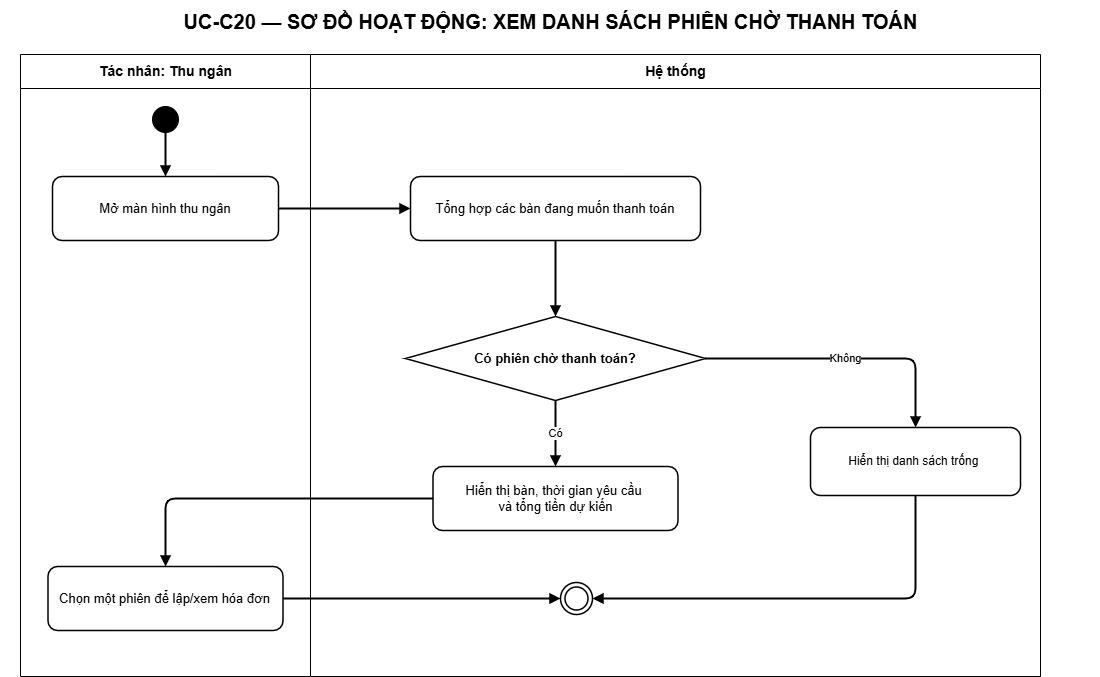

The diagram above was exported from draw.io. Its source (the exported page's mxGraphModel, read from the mxfile embedded in the PNG):
<mxGraphModel dx="1032" dy="455" grid="1" gridSize="10" guides="1" tooltips="1" connect="1" arrows="1" fold="1" page="1" pageScale="1" pageWidth="1200" pageHeight="988" math="0" shadow="0">
  <root>
    <mxCell id="0" />
    <mxCell id="1" parent="0" />
    <mxCell id="title" value="UC-C20 — SƠ ĐỒ HOẠT ĐỘNG: XEM DANH SÁCH PHIÊN CHỜ THANH TOÁN" style="text;html=1;align=center;verticalAlign=middle;fontSize=20;fontStyle=1;strokeColor=none;fillColor=none;fontColor=#000000;" parent="1" vertex="1">
      <mxGeometry x="50" y="14" width="1100" height="42" as="geometry" />
    </mxCell>
    <mxCell id="actor-lane" value="Tác nhân: Thu ngân" style="swimlane;html=1;horizontal=1;startSize=34;fillColor=#ffffff;swimlaneFillColor=#ffffff;strokeColor=#000000;fontColor=#000000;fontStyle=1;fontSize=14;" parent="1" vertex="1">
      <mxGeometry x="70" y="68" width="290" height="622" as="geometry" />
    </mxCell>
    <mxCell id="step-1" value="Mở màn hình thu ngân" style="rounded=1;whiteSpace=wrap;html=1;fillColor=#ffffff;strokeColor=#000000;strokeWidth=1.5;fontColor=#000000;fontSize=13;" parent="actor-lane" vertex="1">
      <mxGeometry x="32" y="122" width="226" height="64" as="geometry" />
    </mxCell>
    <mxCell id="step-6" value="Chọn một phiên để lập/xem hóa đơn" style="rounded=1;whiteSpace=wrap;html=1;fillColor=#ffffff;strokeColor=#000000;strokeWidth=1.5;fontColor=#000000;fontSize=13;" parent="actor-lane" vertex="1">
      <mxGeometry x="27.5" y="512" width="235" height="64" as="geometry" />
    </mxCell>
    <mxCell id="start" value="" style="ellipse;html=1;aspect=fixed;fillColor=#000000;strokeColor=#000000;" parent="actor-lane" vertex="1">
      <mxGeometry x="132" y="52" width="26" height="26" as="geometry" />
    </mxCell>
    <mxCell id="edge-1" value="" style="edgeStyle=orthogonalEdgeStyle;rounded=1;orthogonalLoop=1;jettySize=auto;html=1;endArrow=block;endFill=1;strokeWidth=2" parent="actor-lane" source="start" target="step-1" edge="1">
      <mxGeometry relative="1" as="geometry" />
    </mxCell>
    <mxCell id="system-lane" value="Hệ thống" style="swimlane;html=1;horizontal=1;startSize=34;fillColor=#ffffff;swimlaneFillColor=#ffffff;strokeColor=#000000;fontColor=#000000;fontStyle=1;fontSize=14;" parent="1" vertex="1">
      <mxGeometry x="360" y="68" width="730" height="622" as="geometry" />
    </mxCell>
    <mxCell id="step-3" value="Tổng hợp các bàn đang muốn thanh toán" style="rounded=1;whiteSpace=wrap;html=1;fillColor=#ffffff;strokeColor=#000000;strokeWidth=1.5;fontColor=#000000;fontSize=13;" parent="system-lane" vertex="1">
      <mxGeometry x="100" y="122" width="290" height="64" as="geometry" />
    </mxCell>
    <mxCell id="step-4" value="Có phiên chờ thanh toán?" style="rhombus;whiteSpace=wrap;html=1;fillColor=#ffffff;strokeColor=#000000;strokeWidth=1.5;fontColor=#000000;fontSize=13;fontStyle=1;" parent="system-lane" vertex="1">
      <mxGeometry x="95" y="262" width="300" height="84" as="geometry" />
    </mxCell>
    <mxCell id="edge-4" value="" style="edgeStyle=orthogonalEdgeStyle;rounded=1;orthogonalLoop=1;jettySize=auto;html=1;endArrow=block;endFill=1;strokeWidth=2" parent="system-lane" source="step-3" target="step-4" edge="1">
      <mxGeometry relative="1" as="geometry" />
    </mxCell>
    <mxCell id="alternate-4" value="Hiển thị danh sách trống&amp;nbsp;" style="rounded=1;whiteSpace=wrap;html=1;fillColor=#ffffff;strokeColor=#000000;strokeWidth=1.5;fontColor=#000000;fontSize=12;" parent="system-lane" vertex="1">
      <mxGeometry x="500" y="373" width="210" height="68" as="geometry" />
    </mxCell>
    <mxCell id="edge-5" value="Không" style="edgeStyle=orthogonalEdgeStyle;rounded=1;orthogonalLoop=1;jettySize=auto;html=1;endArrow=block;endFill=1;strokeWidth=2" parent="system-lane" source="step-4" target="alternate-4" edge="1">
      <mxGeometry relative="1" as="geometry" />
    </mxCell>
    <mxCell id="step-5" value="Hiển thị bàn, thời gian yêu cầu&amp;nbsp;&lt;div&gt;và tổng tiền dự kiến&lt;/div&gt;" style="rounded=1;whiteSpace=wrap;html=1;fillColor=#ffffff;strokeColor=#000000;strokeWidth=1.5;fontColor=#000000;fontSize=13;" parent="system-lane" vertex="1">
      <mxGeometry x="122.5" y="412" width="245" height="64" as="geometry" />
    </mxCell>
    <mxCell id="edge-7" value="Có" style="edgeStyle=orthogonalEdgeStyle;rounded=1;orthogonalLoop=1;jettySize=auto;html=1;endArrow=block;endFill=1;strokeWidth=2" parent="system-lane" source="step-4" target="step-5" edge="1">
      <mxGeometry relative="1" as="geometry" />
    </mxCell>
    <mxCell id="end" value="" style="ellipse;shape=doubleEllipse;html=1;aspect=fixed;fillColor=#ffffff;strokeColor=#000000;strokeWidth=1.5;" parent="system-lane" vertex="1">
      <mxGeometry x="250" y="528" width="32" height="32" as="geometry" />
    </mxCell>
    <mxCell id="edge-6" value="" style="edgeStyle=orthogonalEdgeStyle;rounded=1;orthogonalLoop=1;jettySize=auto;html=1;endArrow=block;endFill=1;strokeWidth=2;entryX=1;entryY=0.5;entryDx=0;entryDy=0;" parent="system-lane" source="alternate-4" target="end" edge="1">
      <mxGeometry relative="1" as="geometry">
        <mxPoint x="765" y="426" as="targetPoint" />
        <Array as="points">
          <mxPoint x="605" y="544" />
        </Array>
      </mxGeometry>
    </mxCell>
    <mxCell id="edge-2" value="" style="edgeStyle=orthogonalEdgeStyle;rounded=1;orthogonalLoop=1;jettySize=auto;html=1;endArrow=block;endFill=1;strokeWidth=2" parent="1" source="step-1" edge="1">
      <mxGeometry relative="1" as="geometry">
        <mxPoint x="460" y="222" as="targetPoint" />
      </mxGeometry>
    </mxCell>
    <mxCell id="edge-8" value="" style="edgeStyle=orthogonalEdgeStyle;rounded=1;orthogonalLoop=1;jettySize=auto;html=1;endArrow=block;endFill=1;strokeWidth=2" parent="1" source="step-5" target="step-6" edge="1">
      <mxGeometry relative="1" as="geometry" />
    </mxCell>
    <mxCell id="edge-9" value="" style="edgeStyle=orthogonalEdgeStyle;rounded=1;orthogonalLoop=1;jettySize=auto;html=1;endArrow=block;endFill=1;strokeWidth=2" parent="1" source="step-6" target="end" edge="1">
      <mxGeometry relative="1" as="geometry" />
    </mxCell>
  </root>
</mxGraphModel>